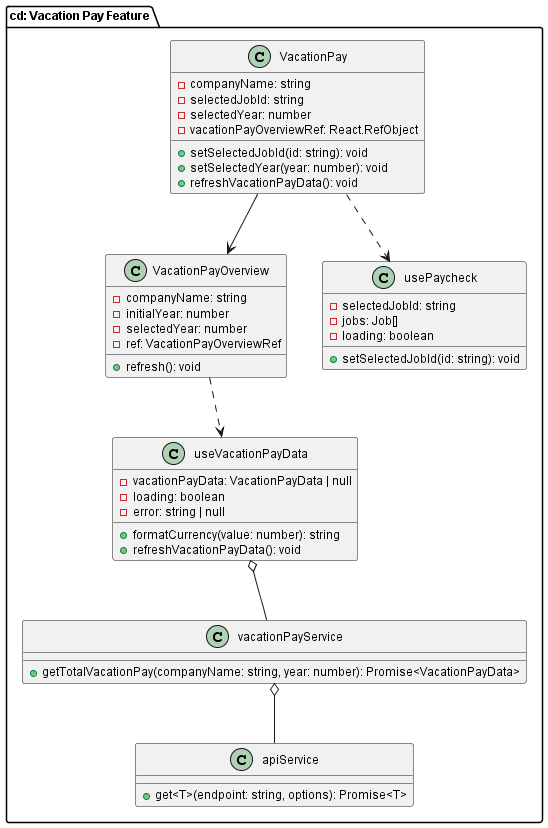

The diagram above was rendered by PlantUML. Its source (embedded in the PNG):
@startuml VacationPay Component Class Diagram
package "cd: Vacation Pay Feature" {
  !define FONT_SIZE 12
  !define TITLE_SIZE 20
  skinparam defaultFontSize $FONT_SIZE
  skinparam titleFontSize $TITLE_SIZE
  skinparam classFontSize $FONT_SIZE


  ' Define main components for VacationPay functionality
  class VacationPay {
    - companyName: string
    - selectedJobId: string
    - selectedYear: number
    - vacationPayOverviewRef: React.RefObject
    + setSelectedJobId(id: string): void
    + setSelectedYear(year: number): void
    + refreshVacationPayData(): void
  }


  class VacationPayOverview {
    - companyName: string
    - initialYear: number
    - selectedYear: number
    - ref: VacationPayOverviewRef
    + refresh(): void
  }


  class vacationPayService {
    + getTotalVacationPay(companyName: string, year: number): Promise<VacationPayData>
  }
  
  class apiService {
    + get<T>(endpoint: string, options): Promise<T>
  }


  class useVacationPayData {
    - vacationPayData: VacationPayData | null
    - loading: boolean
    - error: string | null
    + formatCurrency(value: number): string
    + refreshVacationPayData(): void
  }
  
  class usePaycheck {
    - selectedJobId: string
    - jobs: Job[]
    - loading: boolean
    + setSelectedJobId(id: string): void
  }


  ' Define relationships with proper UML notation
  ' Page to Component associations
  VacationPay --> VacationPayOverview

  ' Component to Hook dependencies
  VacationPayOverview ..> useVacationPayData
  VacationPay ..> usePaycheck

  ' Hook to Service dependencies
  useVacationPayData o-- vacationPayService

  ' Service dependencies
  vacationPayService o-- apiService

}

@enduml